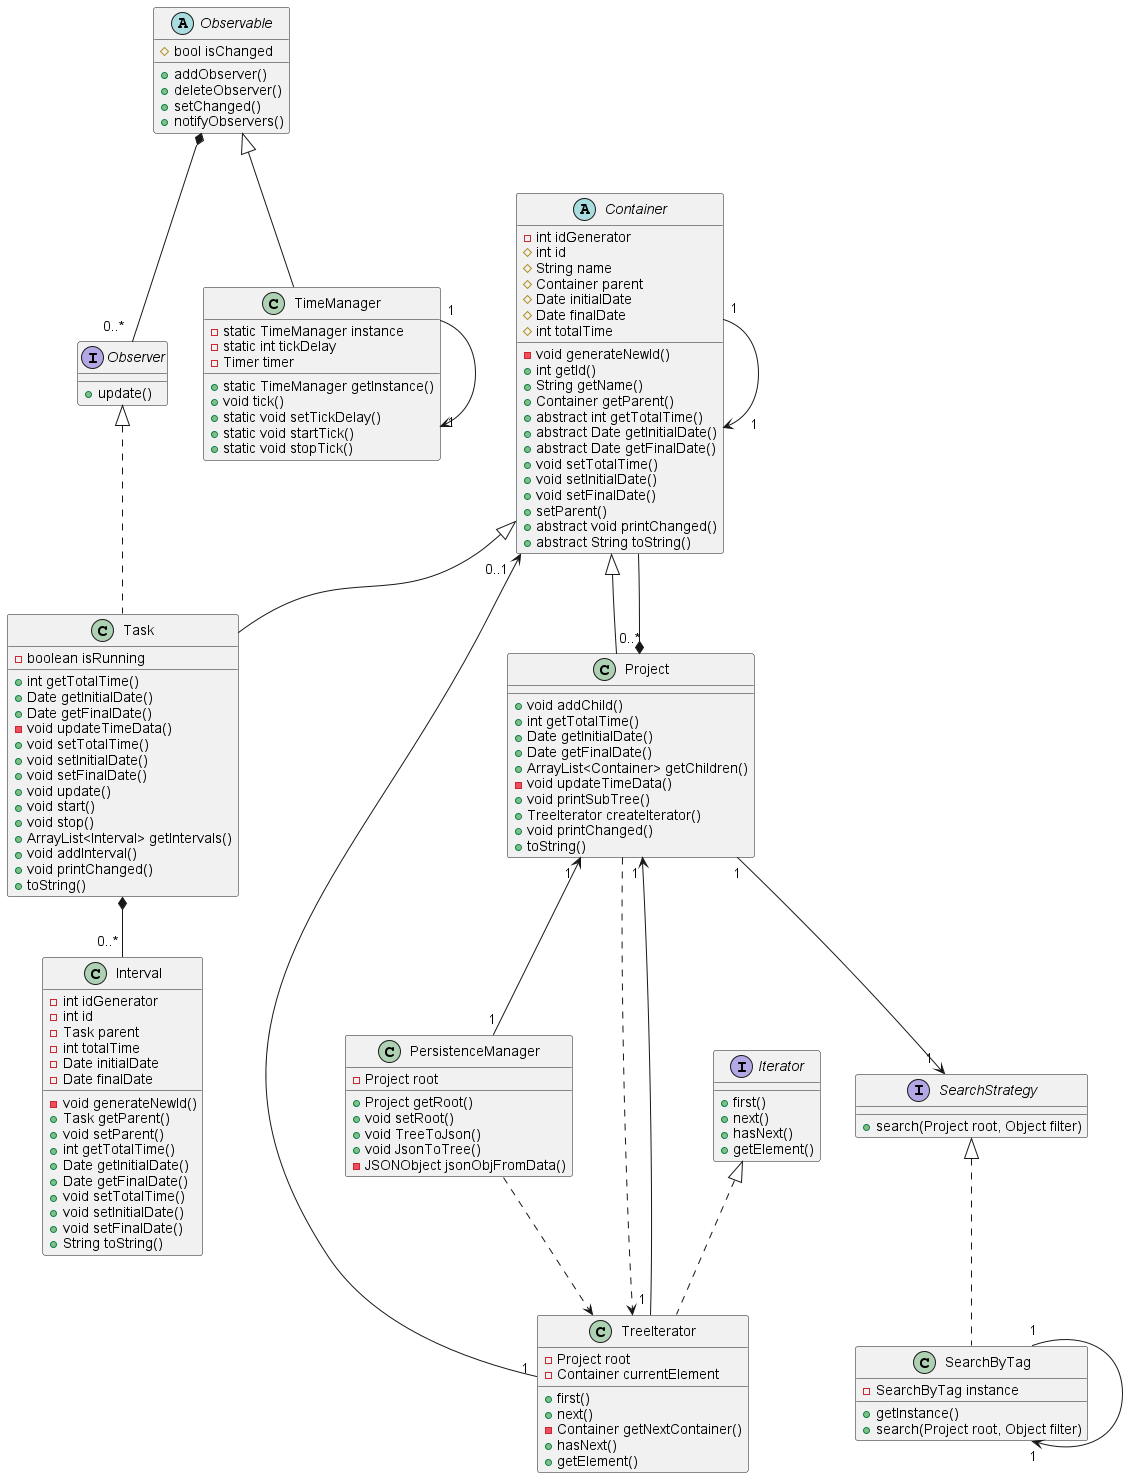

The diagram above was rendered by PlantUML. Its source (embedded in the PNG):
@startuml

abstract class Observable {
    #bool isChanged

    +addObserver()
    +deleteObserver()
    +setChanged()
    +notifyObservers()
}

class TimeManager {
    -static TimeManager instance
    -static int tickDelay
    -Timer timer

    +static TimeManager getInstance()
    +void tick()
    +static void setTickDelay()
    +static void startTick()
    +static void stopTick()
}

interface Observer {
    +update()
}

abstract class Container {
    -int idGenerator
    #int id
    #String name
    #Container parent
    #Date initialDate
    #Date finalDate
    #int totalTime

    -void generateNewId()
    +int getId()
    +String getName()
    +Container getParent()
    +abstract int getTotalTime()
    +abstract Date getInitialDate()
    +abstract Date getFinalDate()
    +void setTotalTime()
    +void setInitialDate()
    +void setFinalDate()
    +setParent()
    +abstract void printChanged()
    +abstract String toString()
}

class Project {
    +void addChild()
    +int getTotalTime()
    +Date getInitialDate()
    +Date getFinalDate()
    +ArrayList<Container> getChildren()
    -void updateTimeData()
    +void printSubTree()
    +TreeIterator createIterator()
    +void printChanged()
    +toString()
}

class Task {
    -boolean isRunning

    +int getTotalTime()
    +Date getInitialDate()
    +Date getFinalDate()
    -void updateTimeData()
    +void setTotalTime()
    +void setInitialDate()
    +void setFinalDate()
    +void update()
    +void start()
    +void stop()
    +ArrayList<Interval> getIntervals()
    +void addInterval()
    +void printChanged()
    +toString()
}

class Interval {
    -int idGenerator
    -int id
    -Task parent
    -int totalTime
    -Date initialDate
    -Date finalDate

    -void generateNewId()
    +Task getParent()
    +void setParent()
    +int getTotalTime()
    +Date getInitialDate()
    +Date getFinalDate()
    +void setTotalTime()
    +void setInitialDate()
    +void setFinalDate()
    +String toString()
}

class PersistenceManager {
    -Project root

    +Project getRoot()
    +void setRoot()
    +void TreeToJson()
    +void JsonToTree()
    -JSONObject jsonObjFromData()
}

interface Iterator {
    +first()
    +next()
    +hasNext()
    +getElement()
}

class TreeIterator {
    -Project root
    -Container currentElement

    +first()
    +next()
    -Container getNextContainer()
    +hasNext()
    +getElement()
}


interface SearchStrategy {
    +search(Project root, Object filter)
}

class SearchByTag {
    -SearchByTag instance

    +getInstance()
    +search(Project root, Object filter)
}


/'
class ContainerTree {
    -int id
    -Core.Project root
    +int getId()
    +Core.Project getRoot()
    +void addContainer(arg0: newContainer, arg1: parent)
    +Core.Container findContainerById()
    +void TreeToJson()
    +void JsonToTree()
}
class Invoker {
    +void addCommand()
    +void executeCommand()
    +void tick()
}
interface Command {
    +void execute()
}
object FlutterClient {
    ...
}
object WebServer {
    ...
}
class AddContainerCommand {
    -ContainerTree tree
    -Core.Project parent
    -Core.Container newContainer
    +void execute()
}
class StartTaskCommand {
    -Observable timeManager
    -Core.Task task
    +void execute()
}
class EndTaskCommand {
    -Observable timeManager
    -Core.Task task
    +void execute()
}
class GetTreeCommand {
    -ContainerTree tree
    -WebServer response
    +void execute()
}
class OtherCommands {
    ...
    +void execute()
}
'/



Container "1" --> "     1" Container
Container <|-- Task
Container <|-- Project
Task *-- "0..* " Interval
Project "0..*" *--  Container
Observable <|-- TimeManager
TimeManager "1 " --> "1 " TimeManager
Observer <|.. Task
Observable *-- "0..*  " Observer
Project "1 " <-- "1" PersistenceManager
Iterator <|.. TreeIterator
TreeIterator "1 " --> "1 " Project
TreeIterator "1" --> "0..1  " Container
Project ..> TreeIterator
PersistenceManager ..> TreeIterator
SearchStrategy <|.. SearchByTag
Project "1 " --> "1 " SearchStrategy
SearchByTag "1 " --> "1 " SearchByTag
/'
Invoker o-- Command
FlutterClient ..> WebServer
WebServer ..> Invoker
Command <|.. AddContainerCommand
Command <|.. StartTaskCommand
Command <|.. EndTaskCommand
Command <|.. GetTreeCommand
Command <|.. OtherCommands
AddContainerCommand --> ContainerTree
GetTreeCommand --> ContainerTree
'/
'GetTreeCommand --> WebServer
'StartTaskCommand --> Observable
'EndTaskCommand --> Observable

/'
note left of Core.TimeManager::tick
  Ejecuta en un segundo Thread.
  - Comprueba si el tiempo que ha pasado
  es mayor o igual que "timeToUpdate".
  - Ejecuta "setChanged()" en caso que si.
  - Ejecuta "notifyObservers()"
end note
'/
/'
note left of Invoker::tick
  Ejecuta en el Thread principal.
  - Ejecuta todos los comandos que han llegado del WebServer
end note
'/

@enduml